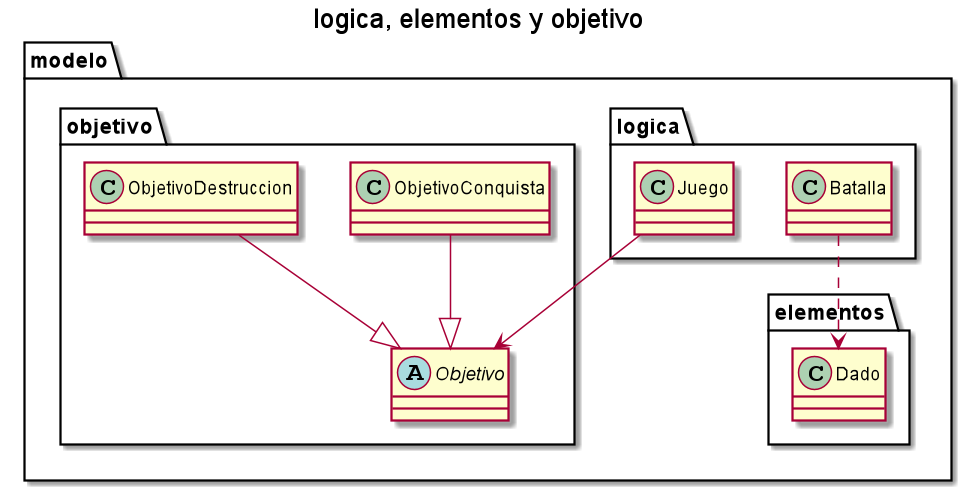

The diagram above was rendered by PlantUML. Its source (embedded in the PNG):
@startuml
title logica, elementos y objetivo

package modelo {
    package logica {
        class Batalla
        class Juego
    }

    package elementos {
        class Dado
    }

    package objetivo {
        abstract class Objetivo
        class ObjetivoConquista
        class ObjetivoDestruccion
    }

    Batalla ..> Dado
    Juego --> Objetivo
    ObjetivoConquista --|> Objetivo
    ObjetivoDestruccion --|> Objetivo
}

@enduml